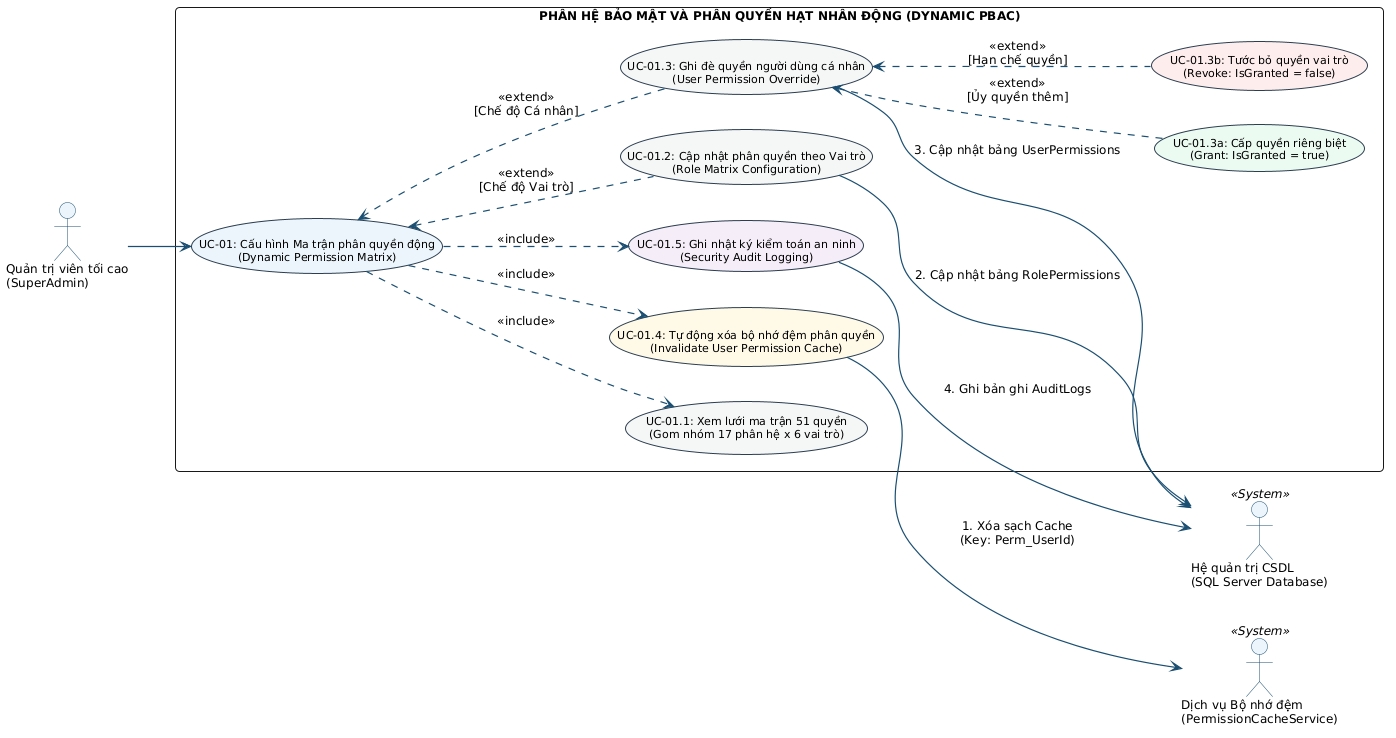

The diagram above was rendered by PlantUML. Its source (embedded in the PNG):
@startuml
left to right direction
skinparam backgroundColor #FFFFFF
skinparam defaultFontName "Times New Roman"
skinparam defaultFontSize 12
skinparam roundCorner 8
skinparam shadowing false
skinparam ArrowColor #1B4F72
skinparam ArrowThickness 1.2
skinparam ActorBorderColor #1B4F72
skinparam ActorBackgroundColor #EBF5FB
skinparam packageStyle rectangle

skinparam usecaseBackgroundColor #F4F6F7
skinparam usecaseBorderColor #2C3E50
skinparam usecaseFontSize 11
skinparam usecaseBorderThickness 1

' ========================================================
' ĐỊNH NGHĨA CÁC TÁC NHÂN (CHÍNH & HỆ THỐNG HỖ TRỢ)
' ========================================================
actor "Quản trị viên tối cao\n(SuperAdmin)" as SuperAdmin

actor "Dịch vụ Bộ nhớ đệm\n(PermissionCacheService)" as CacheService <<System>>
actor "Hệ quản trị CSDL\n(SQL Server Database)" as DBService <<System>>

' ========================================================
' KHUNG RANH GIỚI CA SỬ DỤNG CHI TIẾT UC-01
' ========================================================
rectangle "PHÂN HỆ BẢO MẬT VÀ PHÂN QUYỀN HẠT NHÂN ĐỘNG (DYNAMIC PBAC)" {

    usecase "UC-01: Cấu hình Ma trận phân quyền động\n(Dynamic Permission Matrix)" as UC01 #EBF5FB
    
    usecase "UC-01.1: Xem lưới ma trận 51 quyền\n(Gom nhóm 17 phân hệ x 6 vai trò)" as UC01_1
    
    usecase "UC-01.2: Cập nhật phân quyền theo Vai trò\n(Role Matrix Configuration)" as UC01_2
    
    usecase "UC-01.3: Ghi đè quyền người dùng cá nhân\n(User Permission Override)" as UC01_3
    
    usecase "UC-01.3a: Cấp quyền riêng biệt\n(Grant: IsGranted = true)" as UC01_3a #EAFAF1
    usecase "UC-01.3b: Tước bỏ quyền vai trò\n(Revoke: IsGranted = false)" as UC01_3b #FDEDEC
    
    usecase "UC-01.4: Tự động xóa bộ nhớ đệm phân quyền\n(Invalidate User Permission Cache)" as UC01_4 #FEF9E7
    
    usecase "UC-01.5: Ghi nhật ký kiểm toán an ninh\n(Security Audit Logging)" as UC01_5 #F4ECF7
}

' ========================================================
' CÁC MỐI QUAN HỆ VÀ LIÊN KẾT CA SỬ DỤNG
' ========================================================

' Tác nhân SuperAdmin kích hoạt ca sử dụng chính
SuperAdmin --> UC01

' Quan hệ <<include>> bắt buộc trong quy trình UC-01
UC01 ..> UC01_1 : <<include>>
UC01 ..> UC01_4 : <<include>>
UC01 ..> UC01_5 : <<include>>

' Hai nhánh phân quyền cốt lõi mở rộng từ UC-01
UC01 <.. UC01_2 : <<extend>>\n[Chế độ Vai trò]
UC01 <.. UC01_3 : <<extend>>\n[Chế độ Cá nhân]

' Các trường hợp ghi đè quyền cá nhân
UC01_3 <.. UC01_3a : <<extend>>\n[Ủy quyền thêm]
UC01_3 <.. UC01_3b : <<extend>>\n[Hạn chế quyền]

' Tác vụ tương tác với các hệ thống hỗ trợ
UC01_4 --> CacheService : 1. Xóa sạch Cache\n(Key: Perm_UserId)
UC01_2 --> DBService : 2. Cập nhật bảng RolePermissions
UC01_3 --> DBService : 3. Cập nhật bảng UserPermissions
UC01_5 --> DBService : 4. Ghi bản ghi AuditLogs
@enduml